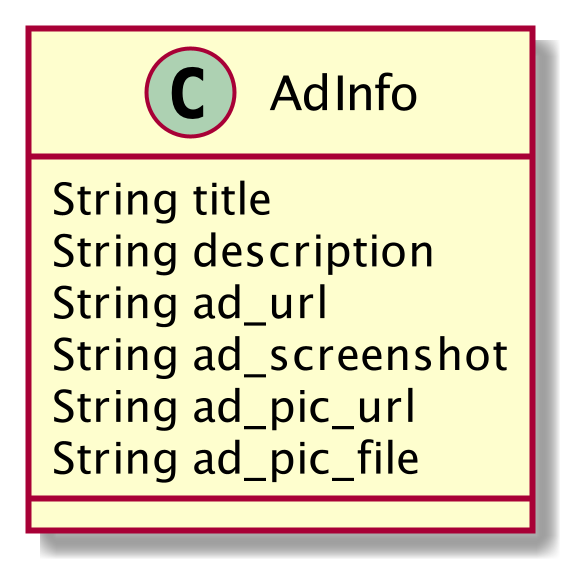

The diagram above was rendered by PlantUML. Its source (embedded in the PNG):
@startuml ad_info_class
scale 2
class AdInfo {
    String title
    String description
    String ad_url
    String ad_screenshot
    String ad_pic_url
    String ad_pic_file
}
@enduml